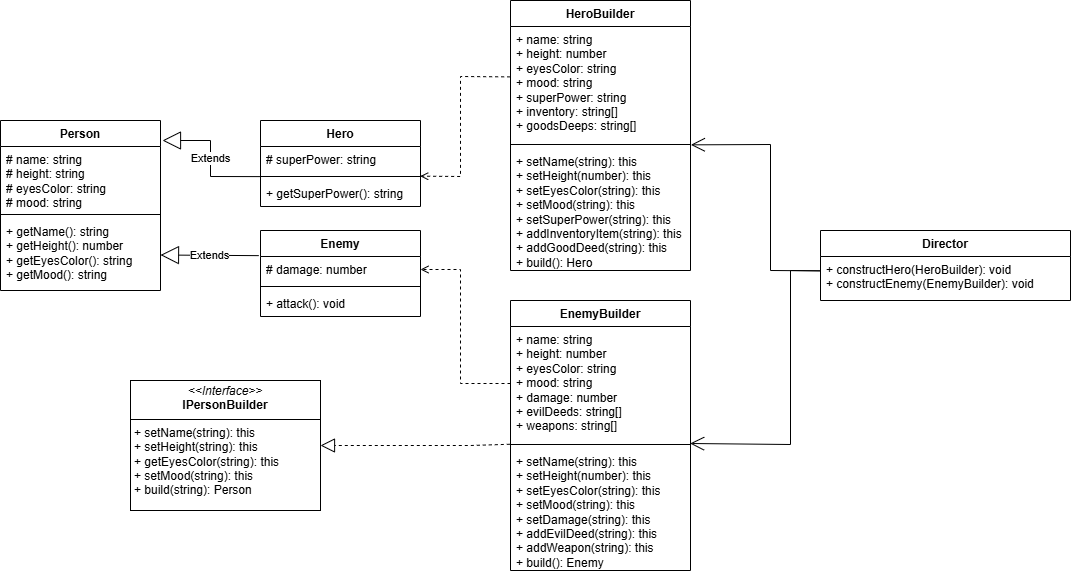

The diagram above was exported from draw.io. Its source (the exported page's mxGraphModel, read from the mxfile embedded in the PNG):
<mxGraphModel dx="1909" dy="1013" grid="1" gridSize="10" guides="1" tooltips="1" connect="1" arrows="1" fold="1" page="1" pageScale="1" pageWidth="1654" pageHeight="2336" math="0" shadow="0">
  <root>
    <mxCell id="0" />
    <mxCell id="1" parent="0" />
    <mxCell id="9e5PTbuYIY0gEjNQhy_s-1" value="Person" style="swimlane;fontStyle=1;align=center;verticalAlign=top;childLayout=stackLayout;horizontal=1;startSize=26;horizontalStack=0;resizeParent=1;resizeParentMax=0;resizeLast=0;collapsible=1;marginBottom=0;whiteSpace=wrap;html=1;" vertex="1" parent="1">
      <mxGeometry x="290" y="400" width="160" height="170" as="geometry" />
    </mxCell>
    <mxCell id="9e5PTbuYIY0gEjNQhy_s-2" value="# name: string&lt;div&gt;# height: string&lt;/div&gt;&lt;div&gt;# eyesColor: string&lt;/div&gt;&lt;div&gt;# mood: string&lt;br&gt;&lt;div&gt;&lt;br&gt;&lt;/div&gt;&lt;/div&gt;" style="text;strokeColor=none;fillColor=none;align=left;verticalAlign=top;spacingLeft=4;spacingRight=4;overflow=hidden;rotatable=0;points=[[0,0.5],[1,0.5]];portConstraint=eastwest;whiteSpace=wrap;html=1;" vertex="1" parent="9e5PTbuYIY0gEjNQhy_s-1">
      <mxGeometry y="26" width="160" height="64" as="geometry" />
    </mxCell>
    <mxCell id="9e5PTbuYIY0gEjNQhy_s-3" value="" style="line;strokeWidth=1;fillColor=none;align=left;verticalAlign=middle;spacingTop=-1;spacingLeft=3;spacingRight=3;rotatable=0;labelPosition=right;points=[];portConstraint=eastwest;strokeColor=inherit;" vertex="1" parent="9e5PTbuYIY0gEjNQhy_s-1">
      <mxGeometry y="90" width="160" height="8" as="geometry" />
    </mxCell>
    <mxCell id="9e5PTbuYIY0gEjNQhy_s-4" value="+ getName(): string&lt;div&gt;+ getHeight(): number&lt;/div&gt;&lt;div&gt;+ getEyesColor(): string&lt;/div&gt;&lt;div&gt;+ getMood(): string&lt;/div&gt;" style="text;strokeColor=none;fillColor=none;align=left;verticalAlign=top;spacingLeft=4;spacingRight=4;overflow=hidden;rotatable=0;points=[[0,0.5],[1,0.5]];portConstraint=eastwest;whiteSpace=wrap;html=1;" vertex="1" parent="9e5PTbuYIY0gEjNQhy_s-1">
      <mxGeometry y="98" width="160" height="72" as="geometry" />
    </mxCell>
    <mxCell id="9e5PTbuYIY0gEjNQhy_s-5" value="Hero" style="swimlane;fontStyle=1;align=center;verticalAlign=top;childLayout=stackLayout;horizontal=1;startSize=26;horizontalStack=0;resizeParent=1;resizeParentMax=0;resizeLast=0;collapsible=1;marginBottom=0;whiteSpace=wrap;html=1;" vertex="1" parent="1">
      <mxGeometry x="550" y="400" width="160" height="86" as="geometry" />
    </mxCell>
    <mxCell id="9e5PTbuYIY0gEjNQhy_s-6" value="# superPower: string" style="text;strokeColor=none;fillColor=none;align=left;verticalAlign=top;spacingLeft=4;spacingRight=4;overflow=hidden;rotatable=0;points=[[0,0.5],[1,0.5]];portConstraint=eastwest;whiteSpace=wrap;html=1;" vertex="1" parent="9e5PTbuYIY0gEjNQhy_s-5">
      <mxGeometry y="26" width="160" height="26" as="geometry" />
    </mxCell>
    <mxCell id="9e5PTbuYIY0gEjNQhy_s-7" value="" style="line;strokeWidth=1;fillColor=none;align=left;verticalAlign=middle;spacingTop=-1;spacingLeft=3;spacingRight=3;rotatable=0;labelPosition=right;points=[];portConstraint=eastwest;strokeColor=inherit;" vertex="1" parent="9e5PTbuYIY0gEjNQhy_s-5">
      <mxGeometry y="52" width="160" height="8" as="geometry" />
    </mxCell>
    <mxCell id="9e5PTbuYIY0gEjNQhy_s-8" value="+ getSuperPower(): string" style="text;strokeColor=none;fillColor=none;align=left;verticalAlign=top;spacingLeft=4;spacingRight=4;overflow=hidden;rotatable=0;points=[[0,0.5],[1,0.5]];portConstraint=eastwest;whiteSpace=wrap;html=1;" vertex="1" parent="9e5PTbuYIY0gEjNQhy_s-5">
      <mxGeometry y="60" width="160" height="26" as="geometry" />
    </mxCell>
    <mxCell id="9e5PTbuYIY0gEjNQhy_s-9" value="Extends" style="endArrow=block;endSize=16;endFill=0;html=1;rounded=0;exitX=-0.003;exitY=1.158;exitDx=0;exitDy=0;exitPerimeter=0;" edge="1" parent="1" source="9e5PTbuYIY0gEjNQhy_s-6">
      <mxGeometry width="160" relative="1" as="geometry">
        <mxPoint x="460" y="430" as="sourcePoint" />
        <mxPoint x="452" y="420" as="targetPoint" />
        <Array as="points">
          <mxPoint x="500" y="456" />
          <mxPoint x="500" y="420" />
        </Array>
      </mxGeometry>
    </mxCell>
    <mxCell id="9e5PTbuYIY0gEjNQhy_s-10" value="Enemy" style="swimlane;fontStyle=1;align=center;verticalAlign=top;childLayout=stackLayout;horizontal=1;startSize=26;horizontalStack=0;resizeParent=1;resizeParentMax=0;resizeLast=0;collapsible=1;marginBottom=0;whiteSpace=wrap;html=1;" vertex="1" parent="1">
      <mxGeometry x="550" y="510" width="160" height="86" as="geometry" />
    </mxCell>
    <mxCell id="9e5PTbuYIY0gEjNQhy_s-11" value="# damage: number" style="text;strokeColor=none;fillColor=none;align=left;verticalAlign=top;spacingLeft=4;spacingRight=4;overflow=hidden;rotatable=0;points=[[0,0.5],[1,0.5]];portConstraint=eastwest;whiteSpace=wrap;html=1;" vertex="1" parent="9e5PTbuYIY0gEjNQhy_s-10">
      <mxGeometry y="26" width="160" height="26" as="geometry" />
    </mxCell>
    <mxCell id="9e5PTbuYIY0gEjNQhy_s-12" value="" style="line;strokeWidth=1;fillColor=none;align=left;verticalAlign=middle;spacingTop=-1;spacingLeft=3;spacingRight=3;rotatable=0;labelPosition=right;points=[];portConstraint=eastwest;strokeColor=inherit;" vertex="1" parent="9e5PTbuYIY0gEjNQhy_s-10">
      <mxGeometry y="52" width="160" height="8" as="geometry" />
    </mxCell>
    <mxCell id="9e5PTbuYIY0gEjNQhy_s-13" value="+ attack(): void" style="text;strokeColor=none;fillColor=none;align=left;verticalAlign=top;spacingLeft=4;spacingRight=4;overflow=hidden;rotatable=0;points=[[0,0.5],[1,0.5]];portConstraint=eastwest;whiteSpace=wrap;html=1;" vertex="1" parent="9e5PTbuYIY0gEjNQhy_s-10">
      <mxGeometry y="60" width="160" height="26" as="geometry" />
    </mxCell>
    <mxCell id="9e5PTbuYIY0gEjNQhy_s-15" value="Extends" style="endArrow=block;endSize=16;endFill=0;html=1;rounded=0;exitX=-0.011;exitY=-0.033;exitDx=0;exitDy=0;exitPerimeter=0;" edge="1" parent="1" source="9e5PTbuYIY0gEjNQhy_s-11" target="9e5PTbuYIY0gEjNQhy_s-4">
      <mxGeometry width="160" relative="1" as="geometry">
        <mxPoint x="420" y="470" as="sourcePoint" />
        <mxPoint x="580" y="470" as="targetPoint" />
      </mxGeometry>
    </mxCell>
    <mxCell id="9e5PTbuYIY0gEjNQhy_s-16" value="&lt;p style=&quot;margin:0px;margin-top:4px;text-align:center;&quot;&gt;&lt;i&gt;&amp;lt;&amp;lt;Interface&amp;gt;&amp;gt;&lt;/i&gt;&lt;br&gt;&lt;b&gt;IPersonBuilder&lt;/b&gt;&lt;/p&gt;&lt;hr size=&quot;1&quot; style=&quot;border-style:solid;&quot;&gt;&lt;p style=&quot;margin:0px;margin-left:4px;&quot;&gt;&lt;/p&gt;&lt;p style=&quot;margin:0px;margin-left:4px;&quot;&gt;+ setName(string): this&lt;br&gt;&lt;/p&gt;&lt;p style=&quot;margin:0px;margin-left:4px;&quot;&gt;+ setHeight(string): this&lt;/p&gt;&lt;p style=&quot;margin:0px;margin-left:4px;&quot;&gt;+ getEyesColor(string): this&lt;/p&gt;&lt;p style=&quot;margin:0px;margin-left:4px;&quot;&gt;+ setMood(string): this&lt;/p&gt;&lt;p style=&quot;margin:0px;margin-left:4px;&quot;&gt;+ build(string): Person&lt;/p&gt;" style="verticalAlign=top;align=left;overflow=fill;html=1;whiteSpace=wrap;" vertex="1" parent="1">
      <mxGeometry x="420" y="660" width="190" height="130" as="geometry" />
    </mxCell>
    <mxCell id="9e5PTbuYIY0gEjNQhy_s-17" value="EnemyBuilder" style="swimlane;fontStyle=1;align=center;verticalAlign=top;childLayout=stackLayout;horizontal=1;startSize=26;horizontalStack=0;resizeParent=1;resizeParentMax=0;resizeLast=0;collapsible=1;marginBottom=0;whiteSpace=wrap;html=1;" vertex="1" parent="1">
      <mxGeometry x="800" y="580" width="180" height="270" as="geometry" />
    </mxCell>
    <mxCell id="9e5PTbuYIY0gEjNQhy_s-18" value="+ name: string&lt;div&gt;+ height: number&lt;/div&gt;&lt;div&gt;+ eyesColor: string&lt;/div&gt;&lt;div&gt;+ mood: string&lt;/div&gt;&lt;div&gt;+ damage: number&lt;/div&gt;&lt;div&gt;+ evilDeeds: string[]&lt;/div&gt;&lt;div&gt;+ weapons: string[]&lt;/div&gt;" style="text;strokeColor=none;fillColor=none;align=left;verticalAlign=top;spacingLeft=4;spacingRight=4;overflow=hidden;rotatable=0;points=[[0,0.5],[1,0.5]];portConstraint=eastwest;whiteSpace=wrap;html=1;" vertex="1" parent="9e5PTbuYIY0gEjNQhy_s-17">
      <mxGeometry y="26" width="180" height="114" as="geometry" />
    </mxCell>
    <mxCell id="9e5PTbuYIY0gEjNQhy_s-19" value="" style="line;strokeWidth=1;fillColor=none;align=left;verticalAlign=middle;spacingTop=-1;spacingLeft=3;spacingRight=3;rotatable=0;labelPosition=right;points=[];portConstraint=eastwest;strokeColor=inherit;" vertex="1" parent="9e5PTbuYIY0gEjNQhy_s-17">
      <mxGeometry y="140" width="180" height="8" as="geometry" />
    </mxCell>
    <mxCell id="9e5PTbuYIY0gEjNQhy_s-20" value="+ setName(string): this&lt;div&gt;+ setHeight(number): this&lt;/div&gt;&lt;div&gt;+ setEyesColor(string): this&lt;/div&gt;&lt;div&gt;+ setMood(string): this&lt;/div&gt;&lt;div&gt;+ setDamage(string): this&lt;/div&gt;&lt;div&gt;+ addEvilDeed(string): this&lt;/div&gt;&lt;div&gt;+ addWeapon(string): this&lt;/div&gt;&lt;div&gt;+ build(): Enemy&lt;/div&gt;" style="text;strokeColor=none;fillColor=none;align=left;verticalAlign=top;spacingLeft=4;spacingRight=4;overflow=hidden;rotatable=0;points=[[0,0.5],[1,0.5]];portConstraint=eastwest;whiteSpace=wrap;html=1;" vertex="1" parent="9e5PTbuYIY0gEjNQhy_s-17">
      <mxGeometry y="148" width="180" height="122" as="geometry" />
    </mxCell>
    <mxCell id="9e5PTbuYIY0gEjNQhy_s-22" value="" style="endArrow=block;dashed=1;endFill=0;endSize=12;html=1;rounded=0;exitX=-0.004;exitY=1.033;exitDx=0;exitDy=0;exitPerimeter=0;entryX=1;entryY=0.5;entryDx=0;entryDy=0;" edge="1" parent="1" source="9e5PTbuYIY0gEjNQhy_s-18" target="9e5PTbuYIY0gEjNQhy_s-16">
      <mxGeometry width="160" relative="1" as="geometry">
        <mxPoint x="810" y="500" as="sourcePoint" />
        <mxPoint x="970" y="500" as="targetPoint" />
        <Array as="points">
          <mxPoint x="760" y="725" />
        </Array>
      </mxGeometry>
    </mxCell>
    <mxCell id="9e5PTbuYIY0gEjNQhy_s-23" value="HeroBuilder" style="swimlane;fontStyle=1;align=center;verticalAlign=top;childLayout=stackLayout;horizontal=1;startSize=26;horizontalStack=0;resizeParent=1;resizeParentMax=0;resizeLast=0;collapsible=1;marginBottom=0;whiteSpace=wrap;html=1;" vertex="1" parent="1">
      <mxGeometry x="800" y="280" width="180" height="270" as="geometry" />
    </mxCell>
    <mxCell id="9e5PTbuYIY0gEjNQhy_s-24" value="+ name: string&lt;div&gt;+ height: number&lt;/div&gt;&lt;div&gt;+ eyesColor: string&lt;/div&gt;&lt;div&gt;+ mood: string&lt;/div&gt;&lt;div&gt;+ superPower: string&lt;/div&gt;&lt;div&gt;+ inventory: string[]&lt;/div&gt;&lt;div&gt;+ goodsDeeps: string[]&lt;/div&gt;" style="text;strokeColor=none;fillColor=none;align=left;verticalAlign=top;spacingLeft=4;spacingRight=4;overflow=hidden;rotatable=0;points=[[0,0.5],[1,0.5]];portConstraint=eastwest;whiteSpace=wrap;html=1;" vertex="1" parent="9e5PTbuYIY0gEjNQhy_s-23">
      <mxGeometry y="26" width="180" height="114" as="geometry" />
    </mxCell>
    <mxCell id="9e5PTbuYIY0gEjNQhy_s-25" value="" style="line;strokeWidth=1;fillColor=none;align=left;verticalAlign=middle;spacingTop=-1;spacingLeft=3;spacingRight=3;rotatable=0;labelPosition=right;points=[];portConstraint=eastwest;strokeColor=inherit;" vertex="1" parent="9e5PTbuYIY0gEjNQhy_s-23">
      <mxGeometry y="140" width="180" height="8" as="geometry" />
    </mxCell>
    <mxCell id="9e5PTbuYIY0gEjNQhy_s-26" value="+ setName(string): this&lt;div&gt;+ setHeight(number): this&lt;/div&gt;&lt;div&gt;+ setEyesColor(string): this&lt;/div&gt;&lt;div&gt;+ setMood(string): this&lt;/div&gt;&lt;div&gt;+ setSuperPower(string): this&lt;/div&gt;&lt;div&gt;+ addInventoryItem(string): this&lt;/div&gt;&lt;div&gt;+ addGoodDeed(string): this&lt;/div&gt;&lt;div&gt;+ build(): Hero&lt;/div&gt;" style="text;strokeColor=none;fillColor=none;align=left;verticalAlign=top;spacingLeft=4;spacingRight=4;overflow=hidden;rotatable=0;points=[[0,0.5],[1,0.5]];portConstraint=eastwest;whiteSpace=wrap;html=1;" vertex="1" parent="9e5PTbuYIY0gEjNQhy_s-23">
      <mxGeometry y="148" width="180" height="122" as="geometry" />
    </mxCell>
    <mxCell id="9e5PTbuYIY0gEjNQhy_s-27" value="" style="html=1;verticalAlign=bottom;labelBackgroundColor=none;endArrow=open;endFill=0;dashed=1;rounded=0;entryX=0.998;entryY=1.141;entryDx=0;entryDy=0;entryPerimeter=0;exitX=-0.002;exitY=0.442;exitDx=0;exitDy=0;exitPerimeter=0;" edge="1" parent="1" source="9e5PTbuYIY0gEjNQhy_s-24" target="9e5PTbuYIY0gEjNQhy_s-6">
      <mxGeometry width="160" relative="1" as="geometry">
        <mxPoint x="640" y="510" as="sourcePoint" />
        <mxPoint x="800" y="510" as="targetPoint" />
        <Array as="points">
          <mxPoint x="750" y="356" />
          <mxPoint x="750" y="456" />
        </Array>
      </mxGeometry>
    </mxCell>
    <mxCell id="9e5PTbuYIY0gEjNQhy_s-28" value="" style="html=1;verticalAlign=bottom;labelBackgroundColor=none;endArrow=open;endFill=0;dashed=1;rounded=0;entryX=1;entryY=0.5;entryDx=0;entryDy=0;exitX=0;exitY=0.5;exitDx=0;exitDy=0;" edge="1" parent="1" source="9e5PTbuYIY0gEjNQhy_s-18" target="9e5PTbuYIY0gEjNQhy_s-11">
      <mxGeometry width="160" relative="1" as="geometry">
        <mxPoint x="640" y="510" as="sourcePoint" />
        <mxPoint x="800" y="510" as="targetPoint" />
        <Array as="points">
          <mxPoint x="750" y="663" />
          <mxPoint x="750" y="549" />
        </Array>
      </mxGeometry>
    </mxCell>
    <mxCell id="9e5PTbuYIY0gEjNQhy_s-29" value="Director" style="swimlane;fontStyle=1;align=center;verticalAlign=top;childLayout=stackLayout;horizontal=1;startSize=26;horizontalStack=0;resizeParent=1;resizeParentMax=0;resizeLast=0;collapsible=1;marginBottom=0;whiteSpace=wrap;html=1;" vertex="1" parent="1">
      <mxGeometry x="1110" y="510" width="250" height="70" as="geometry" />
    </mxCell>
    <mxCell id="9e5PTbuYIY0gEjNQhy_s-32" value="+ constructHero(HeroBuilder): void&lt;div&gt;+ constructEnemy(EnemyBuilder): void&lt;/div&gt;" style="text;strokeColor=none;fillColor=none;align=left;verticalAlign=top;spacingLeft=4;spacingRight=4;overflow=hidden;rotatable=0;points=[[0,0.5],[1,0.5]];portConstraint=eastwest;whiteSpace=wrap;html=1;" vertex="1" parent="9e5PTbuYIY0gEjNQhy_s-29">
      <mxGeometry y="26" width="250" height="44" as="geometry" />
    </mxCell>
    <mxCell id="9e5PTbuYIY0gEjNQhy_s-34" value="" style="endArrow=open;endFill=1;endSize=12;html=1;rounded=0;exitX=-0.001;exitY=0.326;exitDx=0;exitDy=0;exitPerimeter=0;entryX=1.002;entryY=-0.03;entryDx=0;entryDy=0;entryPerimeter=0;" edge="1" parent="1" source="9e5PTbuYIY0gEjNQhy_s-32" target="9e5PTbuYIY0gEjNQhy_s-26">
      <mxGeometry width="160" relative="1" as="geometry">
        <mxPoint x="840" y="550" as="sourcePoint" />
        <mxPoint x="1000" y="550" as="targetPoint" />
        <Array as="points">
          <mxPoint x="1060" y="550" />
          <mxPoint x="1060" y="424" />
        </Array>
      </mxGeometry>
    </mxCell>
    <mxCell id="9e5PTbuYIY0gEjNQhy_s-35" value="" style="endArrow=open;endFill=1;endSize=12;html=1;rounded=0;exitX=-0.001;exitY=0.326;exitDx=0;exitDy=0;exitPerimeter=0;entryX=0.998;entryY=0.375;entryDx=0;entryDy=0;entryPerimeter=0;" edge="1" parent="1" source="9e5PTbuYIY0gEjNQhy_s-32" target="9e5PTbuYIY0gEjNQhy_s-19">
      <mxGeometry width="160" relative="1" as="geometry">
        <mxPoint x="840" y="550" as="sourcePoint" />
        <mxPoint x="1000" y="550" as="targetPoint" />
        <Array as="points">
          <mxPoint x="1080" y="550" />
          <mxPoint x="1080" y="724" />
        </Array>
      </mxGeometry>
    </mxCell>
  </root>
</mxGraphModel>